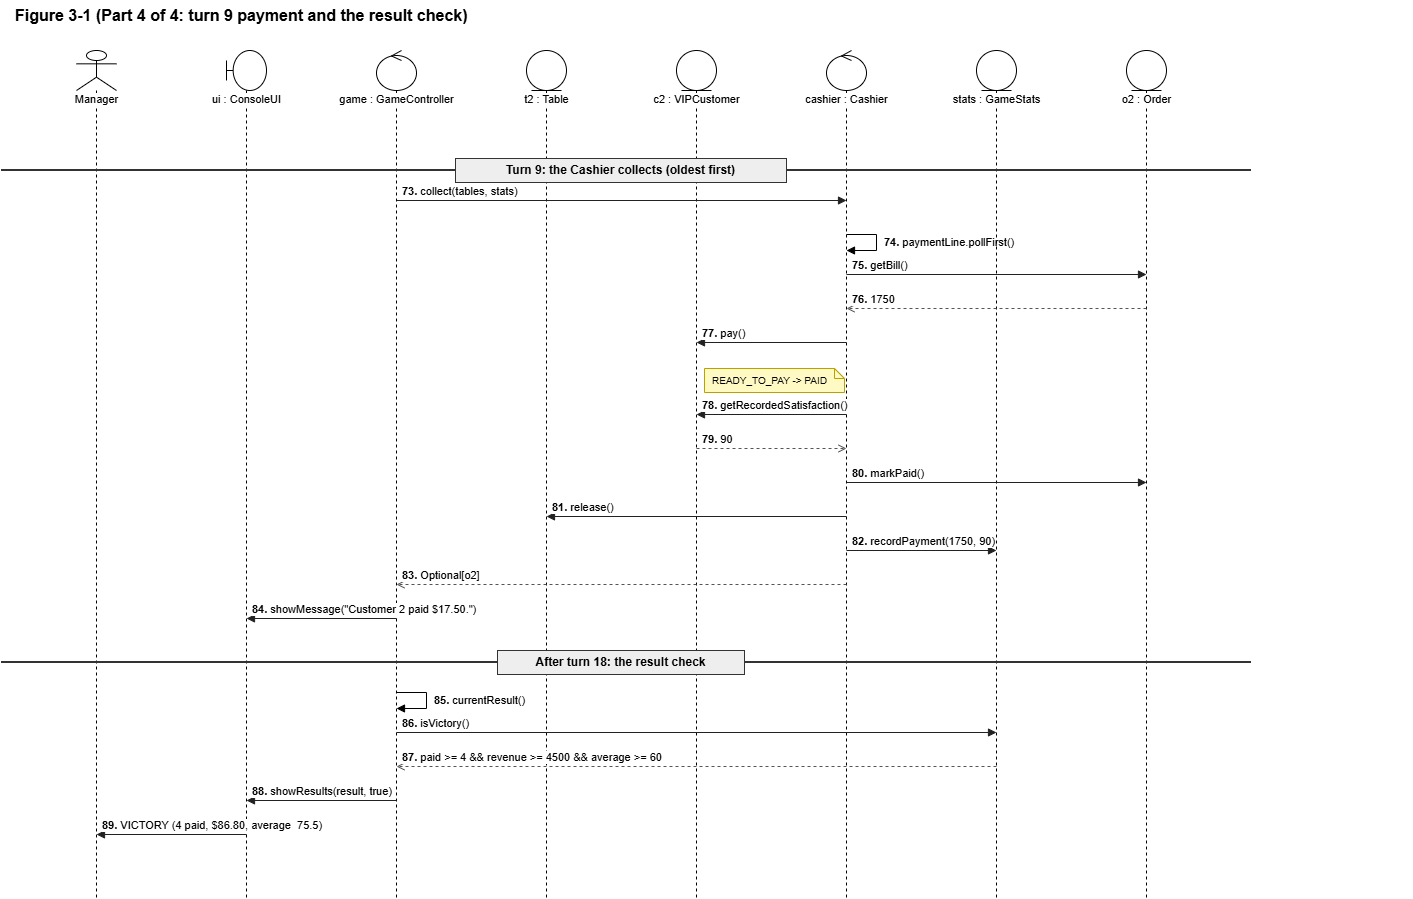

The diagram above was exported from draw.io. Its source (the exported page's mxGraphModel, read from the mxfile embedded in the PNG):
<mxGraphModel dx="2538" dy="1158" grid="0" gridSize="10" guides="1" tooltips="1" connect="1" arrows="1" fold="1" page="0" pageScale="1" pageWidth="1260" pageHeight="948" math="0" shadow="0">
  <root>
    <mxCell id="0" />
    <mxCell id="1" parent="0" />
    <mxCell id="c3" parent="1" style="text;html=1;fontStyle=1;fontSize=16;align=left;verticalAlign=middle;" value="Figure 3-1 (Part 4 of 4: turn 9 payment and the result check)" vertex="1">
      <mxGeometry height="30" width="1400" x="22" y="50" as="geometry" />
    </mxCell>
    <mxCell id="c5" parent="1" style="fontFamily=Helvetica;fontSize=11;shape=umlLifeline;participant=umlActor;perimeter=lifelinePerimeter;html=1;container=0;collapsible=0;verticalAlign=top;spacingTop=36;labelPosition=center;verticalLabelPosition=middle;align=center;size=40;whiteSpace=nowrap;labelBackgroundColor=#ffffff;" value="Manager" vertex="1">
      <mxGeometry height="848" width="40" x="85" y="100" as="geometry" />
    </mxCell>
    <mxCell id="c6" parent="1" style="fontFamily=Helvetica;fontSize=11;shape=umlLifeline;participant=umlBoundary;perimeter=lifelinePerimeter;html=1;container=0;collapsible=0;verticalAlign=top;spacingTop=36;labelPosition=center;verticalLabelPosition=middle;align=center;size=40;whiteSpace=nowrap;labelBackgroundColor=#ffffff;" value="ui : ConsoleUI" vertex="1">
      <mxGeometry height="848" width="40" x="235" y="100" as="geometry" />
    </mxCell>
    <mxCell id="c7" parent="1" style="fontFamily=Helvetica;fontSize=11;shape=umlLifeline;participant=umlControl;perimeter=lifelinePerimeter;html=1;container=0;collapsible=0;verticalAlign=top;spacingTop=36;labelPosition=center;verticalLabelPosition=middle;align=center;size=40;whiteSpace=nowrap;labelBackgroundColor=#ffffff;" value="game : GameController" vertex="1">
      <mxGeometry height="848" width="40" x="385" y="100" as="geometry" />
    </mxCell>
    <mxCell id="c8" parent="1" style="fontFamily=Helvetica;fontSize=11;shape=umlLifeline;participant=umlEntity;perimeter=lifelinePerimeter;html=1;container=0;collapsible=0;verticalAlign=top;spacingTop=36;labelPosition=center;verticalLabelPosition=middle;align=center;size=40;whiteSpace=nowrap;labelBackgroundColor=#ffffff;" value="t2 : Table" vertex="1">
      <mxGeometry height="848" width="40" x="535" y="100" as="geometry" />
    </mxCell>
    <mxCell id="c9" parent="1" style="fontFamily=Helvetica;fontSize=11;shape=umlLifeline;participant=umlEntity;perimeter=lifelinePerimeter;html=1;container=0;collapsible=0;verticalAlign=top;spacingTop=36;labelPosition=center;verticalLabelPosition=middle;align=center;size=40;whiteSpace=nowrap;labelBackgroundColor=#ffffff;" value="c2 : VIPCustomer" vertex="1">
      <mxGeometry height="848" width="40" x="685" y="100" as="geometry" />
    </mxCell>
    <mxCell id="c10" parent="1" style="fontFamily=Helvetica;fontSize=11;shape=umlLifeline;participant=umlControl;perimeter=lifelinePerimeter;html=1;container=0;collapsible=0;verticalAlign=top;spacingTop=36;labelPosition=center;verticalLabelPosition=middle;align=center;size=40;whiteSpace=nowrap;labelBackgroundColor=#ffffff;" value="cashier : Cashier" vertex="1">
      <mxGeometry height="848" width="40" x="835" y="100" as="geometry" />
    </mxCell>
    <mxCell id="c11" parent="1" style="fontFamily=Helvetica;fontSize=11;shape=umlLifeline;participant=umlEntity;perimeter=lifelinePerimeter;html=1;container=0;collapsible=0;verticalAlign=top;spacingTop=36;labelPosition=center;verticalLabelPosition=middle;align=center;size=40;whiteSpace=nowrap;labelBackgroundColor=#ffffff;" value="stats : GameStats" vertex="1">
      <mxGeometry height="848" width="40" x="985" y="100" as="geometry" />
    </mxCell>
    <mxCell id="c12" parent="1" style="fontFamily=Helvetica;fontSize=11;shape=umlLifeline;participant=umlEntity;perimeter=lifelinePerimeter;html=1;container=0;collapsible=0;verticalAlign=top;spacingTop=36;labelPosition=center;verticalLabelPosition=middle;align=center;size=40;whiteSpace=nowrap;labelBackgroundColor=#ffffff;" value="o2 : Order" vertex="1">
      <mxGeometry height="848" width="40" x="1135" y="100" as="geometry" />
    </mxCell>
    <mxCell id="c13" edge="1" parent="1" style="endArrow=none;html=1;strokeWidth=2;strokeColor=#333333;" value="">
      <mxGeometry relative="1" x="-1" as="geometry">
        <mxPoint x="10" y="220" as="sourcePoint" />
        <mxPoint x="1260" y="220" as="targetPoint" />
      </mxGeometry>
    </mxCell>
    <mxCell id="c14" parent="1" style="fontFamily=Helvetica;fontSize=11;rounded=0;whiteSpace=wrap;html=1;fillColor=#EEEEEE;strokeColor=#333333;fontSize=12;" value="&lt;b&gt;Turn 9: the Cashier collects (oldest first)&lt;/b&gt;" vertex="1">
      <mxGeometry height="24" width="331" x="464" y="208" as="geometry" />
    </mxCell>
    <mxCell id="c15" edge="1" parent="1" style="fontFamily=Helvetica;fontSize=11;html=1;align=left;verticalAlign=bottom;labelBackgroundColor=#ffffff;spacingLeft=4;endArrow=block;endFill=1;strokeColor=#222222;" value="&lt;b&gt;73.&lt;/b&gt; collect(tables, stats)">
      <mxGeometry relative="1" x="-1" as="geometry">
        <mxPoint x="405" y="250" as="sourcePoint" />
        <mxPoint x="855" y="250" as="targetPoint" />
      </mxGeometry>
    </mxCell>
    <mxCell id="c16" edge="1" parent="1" style="fontFamily=Helvetica;fontSize=11;html=1;align=left;verticalAlign=middle;labelBackgroundColor=none;spacingLeft=6;endArrow=block;endFill=1;rounded=0;" value="&lt;b&gt;74.&lt;/b&gt; paymentLine.pollFirst()">
      <mxGeometry relative="1" as="geometry">
        <Array as="points">
          <mxPoint x="885" y="284" />
          <mxPoint x="885" y="300" />
        </Array>
        <mxPoint x="855" y="284" as="sourcePoint" />
        <mxPoint x="855" y="300" as="targetPoint" />
      </mxGeometry>
    </mxCell>
    <mxCell id="c17" edge="1" parent="1" style="fontFamily=Helvetica;fontSize=11;html=1;align=left;verticalAlign=bottom;labelBackgroundColor=#ffffff;spacingLeft=4;endArrow=block;endFill=1;strokeColor=#222222;" value="&lt;b&gt;75.&lt;/b&gt; getBill()">
      <mxGeometry relative="1" x="-1" as="geometry">
        <mxPoint x="855" y="324" as="sourcePoint" />
        <mxPoint x="1155" y="324" as="targetPoint" />
      </mxGeometry>
    </mxCell>
    <mxCell id="c18" edge="1" parent="1" style="fontFamily=Helvetica;fontSize=11;html=1;align=left;verticalAlign=bottom;labelBackgroundColor=#ffffff;spacingLeft=4;endArrow=open;endFill=0;dashed=1;strokeColor=#555555;" value="&lt;b&gt;76.&lt;/b&gt; 1750">
      <mxGeometry relative="1" x="1" as="geometry">
        <mxPoint x="1155" y="358" as="sourcePoint" />
        <mxPoint x="855" y="358" as="targetPoint" />
      </mxGeometry>
    </mxCell>
    <mxCell id="c19" edge="1" parent="1" style="fontFamily=Helvetica;fontSize=11;html=1;align=left;verticalAlign=bottom;labelBackgroundColor=#ffffff;spacingLeft=4;endArrow=block;endFill=1;strokeColor=#222222;" value="&lt;b&gt;77.&lt;/b&gt; pay()">
      <mxGeometry relative="1" x="1" as="geometry">
        <mxPoint x="855" y="392" as="sourcePoint" />
        <mxPoint x="705" y="392" as="targetPoint" />
      </mxGeometry>
    </mxCell>
    <mxCell id="c20" parent="1" style="fontFamily=Helvetica;fontSize=11;shape=note;whiteSpace=wrap;html=1;size=10;align=left;spacingLeft=6;fillColor=#FFF9C4;strokeColor=#B8A100;fontSize=10;" value="READY_TO_PAY -&amp;gt; PAID" vertex="1">
      <mxGeometry height="24" width="140" x="713" y="418" as="geometry" />
    </mxCell>
    <mxCell id="c21" edge="1" parent="1" style="fontFamily=Helvetica;fontSize=11;html=1;align=left;verticalAlign=bottom;labelBackgroundColor=#ffffff;spacingLeft=4;endArrow=block;endFill=1;strokeColor=#222222;" value="&lt;b&gt;78.&lt;/b&gt; getRecordedSatisfaction()">
      <mxGeometry relative="1" x="1" as="geometry">
        <mxPoint x="855" y="464" as="sourcePoint" />
        <mxPoint x="705" y="464" as="targetPoint" />
      </mxGeometry>
    </mxCell>
    <mxCell id="c22" edge="1" parent="1" style="fontFamily=Helvetica;fontSize=11;html=1;align=left;verticalAlign=bottom;labelBackgroundColor=#ffffff;spacingLeft=4;endArrow=open;endFill=0;dashed=1;strokeColor=#555555;" value="&lt;b&gt;79.&lt;/b&gt; 90">
      <mxGeometry relative="1" x="-1" as="geometry">
        <mxPoint x="705" y="498" as="sourcePoint" />
        <mxPoint x="855" y="498" as="targetPoint" />
      </mxGeometry>
    </mxCell>
    <mxCell id="c23" edge="1" parent="1" style="fontFamily=Helvetica;fontSize=11;html=1;align=left;verticalAlign=bottom;labelBackgroundColor=#ffffff;spacingLeft=4;endArrow=block;endFill=1;strokeColor=#222222;" value="&lt;b&gt;80.&lt;/b&gt; markPaid()">
      <mxGeometry relative="1" x="-1" as="geometry">
        <mxPoint x="855" y="532" as="sourcePoint" />
        <mxPoint x="1155" y="532" as="targetPoint" />
      </mxGeometry>
    </mxCell>
    <mxCell id="c24" edge="1" parent="1" style="fontFamily=Helvetica;fontSize=11;html=1;align=left;verticalAlign=bottom;labelBackgroundColor=#ffffff;spacingLeft=4;endArrow=block;endFill=1;strokeColor=#222222;" value="&lt;b&gt;81.&lt;/b&gt; release()">
      <mxGeometry relative="1" x="1" as="geometry">
        <mxPoint x="855" y="566" as="sourcePoint" />
        <mxPoint x="555" y="566" as="targetPoint" />
      </mxGeometry>
    </mxCell>
    <mxCell id="c25" edge="1" parent="1" style="fontFamily=Helvetica;fontSize=11;html=1;align=left;verticalAlign=bottom;labelBackgroundColor=#ffffff;spacingLeft=4;endArrow=block;endFill=1;strokeColor=#222222;" value="&lt;b&gt;82.&lt;/b&gt; recordPayment(1750, 90)">
      <mxGeometry relative="1" x="-1" as="geometry">
        <mxPoint x="855" y="600" as="sourcePoint" />
        <mxPoint x="1005" y="600" as="targetPoint" />
      </mxGeometry>
    </mxCell>
    <mxCell id="c26" edge="1" parent="1" style="fontFamily=Helvetica;fontSize=11;html=1;align=left;verticalAlign=bottom;labelBackgroundColor=#ffffff;spacingLeft=4;endArrow=open;endFill=0;dashed=1;strokeColor=#555555;" value="&lt;b&gt;83.&lt;/b&gt; Optional[o2]">
      <mxGeometry relative="1" x="1" as="geometry">
        <mxPoint x="855" y="634" as="sourcePoint" />
        <mxPoint x="405" y="634" as="targetPoint" />
      </mxGeometry>
    </mxCell>
    <mxCell id="c27" edge="1" parent="1" style="fontFamily=Helvetica;fontSize=11;html=1;align=left;verticalAlign=bottom;labelBackgroundColor=#ffffff;spacingLeft=4;endArrow=block;endFill=1;strokeColor=#222222;" value="&lt;b&gt;84.&lt;/b&gt; showMessage(&quot;Customer 2 paid $17.50.&quot;)">
      <mxGeometry relative="1" x="1" as="geometry">
        <mxPoint x="405" y="668" as="sourcePoint" />
        <mxPoint x="255" y="668" as="targetPoint" />
      </mxGeometry>
    </mxCell>
    <mxCell id="c28" edge="1" parent="1" style="endArrow=none;html=1;strokeWidth=2;strokeColor=#333333;" value="">
      <mxGeometry relative="1" x="-1" as="geometry">
        <mxPoint x="10" y="712" as="sourcePoint" />
        <mxPoint x="1260" y="712" as="targetPoint" />
      </mxGeometry>
    </mxCell>
    <mxCell id="c29" parent="1" style="fontFamily=Helvetica;fontSize=11;rounded=0;whiteSpace=wrap;html=1;fillColor=#EEEEEE;strokeColor=#333333;fontSize=12;" value="&lt;b&gt;After turn 18: the result check&lt;/b&gt;" vertex="1">
      <mxGeometry height="24" width="247" x="506" y="700" as="geometry" />
    </mxCell>
    <mxCell id="c30" edge="1" parent="1" style="fontFamily=Helvetica;fontSize=11;html=1;align=left;verticalAlign=middle;labelBackgroundColor=none;spacingLeft=6;endArrow=block;endFill=1;rounded=0;" value="&lt;b&gt;85.&lt;/b&gt; currentResult()">
      <mxGeometry relative="1" as="geometry">
        <Array as="points">
          <mxPoint x="435" y="742" />
          <mxPoint x="435" y="758" />
        </Array>
        <mxPoint x="405" y="742" as="sourcePoint" />
        <mxPoint x="405" y="758" as="targetPoint" />
      </mxGeometry>
    </mxCell>
    <mxCell id="c31" edge="1" parent="1" style="fontFamily=Helvetica;fontSize=11;html=1;align=left;verticalAlign=bottom;labelBackgroundColor=#ffffff;spacingLeft=4;endArrow=block;endFill=1;strokeColor=#222222;" value="&lt;b&gt;86.&lt;/b&gt; isVictory()">
      <mxGeometry relative="1" x="-1" as="geometry">
        <mxPoint x="405" y="782" as="sourcePoint" />
        <mxPoint x="1005" y="782" as="targetPoint" />
      </mxGeometry>
    </mxCell>
    <mxCell id="c32" edge="1" parent="1" style="fontFamily=Helvetica;fontSize=11;html=1;align=left;verticalAlign=bottom;labelBackgroundColor=#ffffff;spacingLeft=4;endArrow=open;endFill=0;dashed=1;strokeColor=#555555;" value="&lt;b&gt;87.&lt;/b&gt; paid &amp;gt;= 4 &amp;amp;&amp;amp; revenue &amp;gt;= 4500 &amp;amp;&amp;amp; average &amp;gt;= 60">
      <mxGeometry relative="1" x="1" as="geometry">
        <mxPoint x="1005" y="816" as="sourcePoint" />
        <mxPoint x="405" y="816" as="targetPoint" />
      </mxGeometry>
    </mxCell>
    <mxCell id="c33" edge="1" parent="1" style="fontFamily=Helvetica;fontSize=11;html=1;align=left;verticalAlign=bottom;labelBackgroundColor=#ffffff;spacingLeft=4;endArrow=block;endFill=1;strokeColor=#222222;" value="&lt;b&gt;88.&lt;/b&gt; showResults(result, true)">
      <mxGeometry relative="1" x="1" as="geometry">
        <mxPoint x="405" y="850" as="sourcePoint" />
        <mxPoint x="255" y="850" as="targetPoint" />
      </mxGeometry>
    </mxCell>
    <mxCell id="c34" edge="1" parent="1" style="fontFamily=Helvetica;fontSize=11;html=1;align=left;verticalAlign=bottom;labelBackgroundColor=#ffffff;spacingLeft=4;endArrow=block;endFill=1;strokeColor=#222222;" value="&lt;b&gt;89.&lt;/b&gt; VICTORY (4 paid, $86.80, average&amp;nbsp; 75.5)">
      <mxGeometry relative="1" x="1" as="geometry">
        <mxPoint x="255" y="884" as="sourcePoint" />
        <mxPoint x="105" y="884" as="targetPoint" />
      </mxGeometry>
    </mxCell>
  </root>
</mxGraphModel>